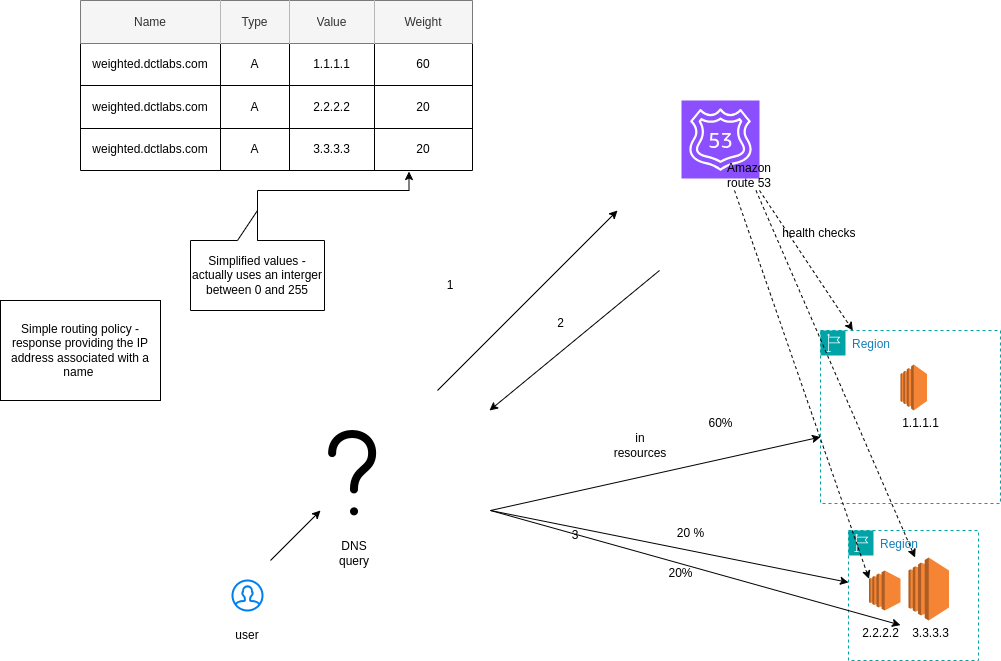

The diagram above was exported from draw.io. Its source (the exported page's mxGraphModel, read from the mxfile embedded in the PNG):
<mxGraphModel dx="1788" dy="1703" grid="1" gridSize="10" guides="1" tooltips="1" connect="1" arrows="1" fold="1" page="1" pageScale="1" pageWidth="850" pageHeight="1100" math="0" shadow="0">
  <root>
    <mxCell id="0" />
    <mxCell id="1" parent="0" />
    <mxCell id="ZMzwTwfTyEfGUaUHz50z-1" value="" style="shape=image;html=1;verticalAlign=top;verticalLabelPosition=bottom;labelBackgroundColor=#ffffff;imageAspect=0;aspect=fixed;image=https://cdn1.iconfinder.com/data/icons/iconoir-vol-3/24/question-mark-128.png" parent="1" vertex="1">
      <mxGeometry x="-120" y="160" width="128" height="128" as="geometry" />
    </mxCell>
    <mxCell id="ZMzwTwfTyEfGUaUHz50z-2" value="" style="endArrow=classic;html=1;rounded=0;" parent="1" edge="1">
      <mxGeometry width="50" height="50" relative="1" as="geometry">
        <mxPoint x="27" y="140" as="sourcePoint" />
        <mxPoint x="207" y="-40" as="targetPoint" />
      </mxGeometry>
    </mxCell>
    <mxCell id="ZMzwTwfTyEfGUaUHz50z-3" value="" style="sketch=0;points=[[0,0,0],[0.25,0,0],[0.5,0,0],[0.75,0,0],[1,0,0],[0,1,0],[0.25,1,0],[0.5,1,0],[0.75,1,0],[1,1,0],[0,0.25,0],[0,0.5,0],[0,0.75,0],[1,0.25,0],[1,0.5,0],[1,0.75,0]];outlineConnect=0;fontColor=#232F3E;fillColor=#8C4FFF;strokeColor=#ffffff;dashed=0;verticalLabelPosition=bottom;verticalAlign=top;align=center;html=1;fontSize=12;fontStyle=0;aspect=fixed;shape=mxgraph.aws4.resourceIcon;resIcon=mxgraph.aws4.route_53;" parent="1" vertex="1">
      <mxGeometry x="271" y="-150" width="78" height="78" as="geometry" />
    </mxCell>
    <mxCell id="ZMzwTwfTyEfGUaUHz50z-4" value="Amazon route 53" style="text;html=1;strokeColor=none;fillColor=none;align=center;verticalAlign=middle;whiteSpace=wrap;rounded=0;" parent="1" vertex="1">
      <mxGeometry x="309" y="-90" width="60" height="30" as="geometry" />
    </mxCell>
    <mxCell id="ZMzwTwfTyEfGUaUHz50z-5" value="" style="endArrow=classic;html=1;rounded=0;" parent="1" edge="1">
      <mxGeometry width="50" height="50" relative="1" as="geometry">
        <mxPoint x="249" y="20" as="sourcePoint" />
        <mxPoint x="79" y="160" as="targetPoint" />
      </mxGeometry>
    </mxCell>
    <mxCell id="ZMzwTwfTyEfGUaUHz50z-6" value="DNS query" style="text;html=1;strokeColor=none;fillColor=none;align=center;verticalAlign=middle;whiteSpace=wrap;rounded=0;" parent="1" vertex="1">
      <mxGeometry x="-86" y="288" width="60" height="30" as="geometry" />
    </mxCell>
    <mxCell id="ZMzwTwfTyEfGUaUHz50z-153" value="" style="html=1;verticalLabelPosition=bottom;align=center;labelBackgroundColor=#ffffff;verticalAlign=top;strokeWidth=2;strokeColor=#0080F0;shadow=0;dashed=0;shape=mxgraph.ios7.icons.user;" parent="1" vertex="1">
      <mxGeometry x="-178" y="330" width="30" height="30" as="geometry" />
    </mxCell>
    <mxCell id="ZMzwTwfTyEfGUaUHz50z-154" value="user" style="text;html=1;strokeColor=none;fillColor=none;align=center;verticalAlign=middle;whiteSpace=wrap;rounded=0;" parent="1" vertex="1">
      <mxGeometry x="-193" y="370" width="60" height="30" as="geometry" />
    </mxCell>
    <mxCell id="ZMzwTwfTyEfGUaUHz50z-155" value="" style="endArrow=classic;html=1;rounded=0;" parent="1" edge="1">
      <mxGeometry width="50" height="50" relative="1" as="geometry">
        <mxPoint x="-140" y="310" as="sourcePoint" />
        <mxPoint x="-90" y="260" as="targetPoint" />
      </mxGeometry>
    </mxCell>
    <mxCell id="ZMzwTwfTyEfGUaUHz50z-156" value="Region" style="points=[[0,0],[0.25,0],[0.5,0],[0.75,0],[1,0],[1,0.25],[1,0.5],[1,0.75],[1,1],[0.75,1],[0.5,1],[0.25,1],[0,1],[0,0.75],[0,0.5],[0,0.25]];outlineConnect=0;gradientColor=none;html=1;whiteSpace=wrap;fontSize=12;fontStyle=0;container=1;pointerEvents=0;collapsible=0;recursiveResize=0;shape=mxgraph.aws4.group;grIcon=mxgraph.aws4.group_region;strokeColor=#00A4A6;fillColor=none;verticalAlign=top;align=left;spacingLeft=30;fontColor=#147EBA;dashed=1;" parent="1" vertex="1">
      <mxGeometry x="410" y="80" width="180" height="173" as="geometry" />
    </mxCell>
    <mxCell id="ZMzwTwfTyEfGUaUHz50z-157" value="" style="outlineConnect=0;dashed=0;verticalLabelPosition=bottom;verticalAlign=top;align=center;html=1;shape=mxgraph.aws3.ec2;fillColor=#F58534;gradientColor=none;" parent="ZMzwTwfTyEfGUaUHz50z-156" vertex="1">
      <mxGeometry x="80" y="34" width="26.5" height="46" as="geometry" />
    </mxCell>
    <mxCell id="ZMzwTwfTyEfGUaUHz50z-160" style="edgeStyle=orthogonalEdgeStyle;rounded=0;orthogonalLoop=1;jettySize=auto;html=1;exitX=1;exitY=1;exitDx=0;exitDy=0;" parent="1" source="ZMzwTwfTyEfGUaUHz50z-159" edge="1">
      <mxGeometry relative="1" as="geometry">
        <mxPoint x="-269.5999999999999" y="129.79999999999995" as="targetPoint" />
      </mxGeometry>
    </mxCell>
    <mxCell id="ZMzwTwfTyEfGUaUHz50z-159" value="Simple routing policy - response providing the IP address associated with a name&amp;nbsp;" style="rounded=0;whiteSpace=wrap;html=1;" parent="1" vertex="1">
      <mxGeometry x="-410" y="50" width="160" height="100" as="geometry" />
    </mxCell>
    <mxCell id="ZMzwTwfTyEfGUaUHz50z-161" value="1" style="text;html=1;strokeColor=none;fillColor=none;align=center;verticalAlign=middle;whiteSpace=wrap;rounded=0;" parent="1" vertex="1">
      <mxGeometry x="10" y="20" width="60" height="30" as="geometry" />
    </mxCell>
    <mxCell id="ZMzwTwfTyEfGUaUHz50z-162" value="2" style="text;html=1;align=center;verticalAlign=middle;resizable=0;points=[];autosize=1;strokeColor=none;fillColor=none;" parent="1" vertex="1">
      <mxGeometry x="135" y="58" width="30" height="30" as="geometry" />
    </mxCell>
    <mxCell id="ZMzwTwfTyEfGUaUHz50z-166" value="" style="endArrow=classic;html=1;rounded=0;" parent="1" target="ZMzwTwfTyEfGUaUHz50z-156" edge="1">
      <mxGeometry width="50" height="50" relative="1" as="geometry">
        <mxPoint x="80" y="260" as="sourcePoint" />
        <mxPoint x="130" y="210" as="targetPoint" />
      </mxGeometry>
    </mxCell>
    <mxCell id="ZMzwTwfTyEfGUaUHz50z-167" value="in resources" style="text;html=1;strokeColor=none;fillColor=none;align=center;verticalAlign=middle;whiteSpace=wrap;rounded=0;" parent="1" vertex="1">
      <mxGeometry x="200" y="180" width="60" height="30" as="geometry" />
    </mxCell>
    <mxCell id="ICl7xSPlD9rfOWkmP1wj-1" value="Region" style="points=[[0,0],[0.25,0],[0.5,0],[0.75,0],[1,0],[1,0.25],[1,0.5],[1,0.75],[1,1],[0.75,1],[0.5,1],[0.25,1],[0,1],[0,0.75],[0,0.5],[0,0.25]];outlineConnect=0;gradientColor=none;html=1;whiteSpace=wrap;fontSize=12;fontStyle=0;container=1;pointerEvents=0;collapsible=0;recursiveResize=0;shape=mxgraph.aws4.group;grIcon=mxgraph.aws4.group_region;strokeColor=#00A4A6;fillColor=none;verticalAlign=top;align=left;spacingLeft=30;fontColor=#147EBA;dashed=1;" vertex="1" parent="1">
      <mxGeometry x="438" y="280" width="130" height="130" as="geometry" />
    </mxCell>
    <mxCell id="ICl7xSPlD9rfOWkmP1wj-2" value="" style="outlineConnect=0;dashed=0;verticalLabelPosition=bottom;verticalAlign=top;align=center;html=1;shape=mxgraph.aws3.ec2;fillColor=#F58534;gradientColor=none;" vertex="1" parent="ICl7xSPlD9rfOWkmP1wj-1">
      <mxGeometry x="60" y="27" width="40.5" height="63" as="geometry" />
    </mxCell>
    <mxCell id="ZMzwTwfTyEfGUaUHz50z-158" value="" style="outlineConnect=0;dashed=0;verticalLabelPosition=bottom;verticalAlign=top;align=center;html=1;shape=mxgraph.aws3.ec2;fillColor=#F58534;gradientColor=none;" parent="ICl7xSPlD9rfOWkmP1wj-1" vertex="1">
      <mxGeometry x="20.5" y="40" width="31.5" height="40" as="geometry" />
    </mxCell>
    <mxCell id="ICl7xSPlD9rfOWkmP1wj-3" value="" style="shape=table;startSize=0;container=1;collapsible=0;childLayout=tableLayout;" vertex="1" parent="1">
      <mxGeometry x="-330" y="-250" width="392" height="170" as="geometry" />
    </mxCell>
    <mxCell id="ICl7xSPlD9rfOWkmP1wj-4" value="" style="shape=tableRow;horizontal=0;startSize=0;swimlaneHead=0;swimlaneBody=0;strokeColor=inherit;top=0;left=0;bottom=0;right=0;collapsible=0;dropTarget=0;fillColor=none;points=[[0,0.5],[1,0.5]];portConstraint=eastwest;" vertex="1" parent="ICl7xSPlD9rfOWkmP1wj-3">
      <mxGeometry width="392" height="43" as="geometry" />
    </mxCell>
    <mxCell id="ICl7xSPlD9rfOWkmP1wj-5" value="Name" style="shape=partialRectangle;html=1;whiteSpace=wrap;connectable=0;strokeColor=#666666;overflow=hidden;fillColor=#f5f5f5;top=0;left=0;bottom=0;right=0;pointerEvents=1;fontColor=#333333;" vertex="1" parent="ICl7xSPlD9rfOWkmP1wj-4">
      <mxGeometry width="140" height="43" as="geometry">
        <mxRectangle width="140" height="43" as="alternateBounds" />
      </mxGeometry>
    </mxCell>
    <mxCell id="ICl7xSPlD9rfOWkmP1wj-6" value="Type" style="shape=partialRectangle;html=1;whiteSpace=wrap;connectable=0;strokeColor=#666666;overflow=hidden;fillColor=#f5f5f5;top=0;left=0;bottom=0;right=0;pointerEvents=1;fontColor=#333333;" vertex="1" parent="ICl7xSPlD9rfOWkmP1wj-4">
      <mxGeometry x="140" width="69" height="43" as="geometry">
        <mxRectangle width="69" height="43" as="alternateBounds" />
      </mxGeometry>
    </mxCell>
    <mxCell id="ICl7xSPlD9rfOWkmP1wj-7" value="Value" style="shape=partialRectangle;html=1;whiteSpace=wrap;connectable=0;strokeColor=#666666;overflow=hidden;fillColor=#f5f5f5;top=0;left=0;bottom=0;right=0;pointerEvents=1;fontColor=#333333;" vertex="1" parent="ICl7xSPlD9rfOWkmP1wj-4">
      <mxGeometry x="209" width="85" height="43" as="geometry">
        <mxRectangle width="85" height="43" as="alternateBounds" />
      </mxGeometry>
    </mxCell>
    <mxCell id="ICl7xSPlD9rfOWkmP1wj-8" value="Weight" style="shape=partialRectangle;html=1;whiteSpace=wrap;connectable=0;strokeColor=#666666;overflow=hidden;fillColor=#f5f5f5;top=0;left=0;bottom=0;right=0;pointerEvents=1;fontColor=#333333;" vertex="1" parent="ICl7xSPlD9rfOWkmP1wj-4">
      <mxGeometry x="294" width="98" height="43" as="geometry">
        <mxRectangle width="98" height="43" as="alternateBounds" />
      </mxGeometry>
    </mxCell>
    <mxCell id="ICl7xSPlD9rfOWkmP1wj-9" value="" style="shape=tableRow;horizontal=0;startSize=0;swimlaneHead=0;swimlaneBody=0;strokeColor=inherit;top=0;left=0;bottom=0;right=0;collapsible=0;dropTarget=0;fillColor=none;points=[[0,0.5],[1,0.5]];portConstraint=eastwest;" vertex="1" parent="ICl7xSPlD9rfOWkmP1wj-3">
      <mxGeometry y="43" width="392" height="42" as="geometry" />
    </mxCell>
    <mxCell id="ICl7xSPlD9rfOWkmP1wj-10" value="weighted.dctlabs.com" style="shape=partialRectangle;html=1;whiteSpace=wrap;connectable=0;strokeColor=inherit;overflow=hidden;fillColor=none;top=0;left=0;bottom=0;right=0;pointerEvents=1;" vertex="1" parent="ICl7xSPlD9rfOWkmP1wj-9">
      <mxGeometry width="140" height="42" as="geometry">
        <mxRectangle width="140" height="42" as="alternateBounds" />
      </mxGeometry>
    </mxCell>
    <mxCell id="ICl7xSPlD9rfOWkmP1wj-11" value="A" style="shape=partialRectangle;html=1;whiteSpace=wrap;connectable=0;strokeColor=inherit;overflow=hidden;fillColor=none;top=0;left=0;bottom=0;right=0;pointerEvents=1;" vertex="1" parent="ICl7xSPlD9rfOWkmP1wj-9">
      <mxGeometry x="140" width="69" height="42" as="geometry">
        <mxRectangle width="69" height="42" as="alternateBounds" />
      </mxGeometry>
    </mxCell>
    <mxCell id="ICl7xSPlD9rfOWkmP1wj-12" value="1.1.1.1" style="shape=partialRectangle;html=1;whiteSpace=wrap;connectable=0;strokeColor=inherit;overflow=hidden;fillColor=none;top=0;left=0;bottom=0;right=0;pointerEvents=1;" vertex="1" parent="ICl7xSPlD9rfOWkmP1wj-9">
      <mxGeometry x="209" width="85" height="42" as="geometry">
        <mxRectangle width="85" height="42" as="alternateBounds" />
      </mxGeometry>
    </mxCell>
    <mxCell id="ICl7xSPlD9rfOWkmP1wj-13" value="60" style="shape=partialRectangle;html=1;whiteSpace=wrap;connectable=0;strokeColor=inherit;overflow=hidden;fillColor=none;top=0;left=0;bottom=0;right=0;pointerEvents=1;" vertex="1" parent="ICl7xSPlD9rfOWkmP1wj-9">
      <mxGeometry x="294" width="98" height="42" as="geometry">
        <mxRectangle width="98" height="42" as="alternateBounds" />
      </mxGeometry>
    </mxCell>
    <mxCell id="ICl7xSPlD9rfOWkmP1wj-14" value="" style="shape=tableRow;horizontal=0;startSize=0;swimlaneHead=0;swimlaneBody=0;strokeColor=inherit;top=0;left=0;bottom=0;right=0;collapsible=0;dropTarget=0;fillColor=none;points=[[0,0.5],[1,0.5]];portConstraint=eastwest;" vertex="1" parent="ICl7xSPlD9rfOWkmP1wj-3">
      <mxGeometry y="85" width="392" height="43" as="geometry" />
    </mxCell>
    <mxCell id="ICl7xSPlD9rfOWkmP1wj-15" value="weighted.dctlabs.com" style="shape=partialRectangle;html=1;whiteSpace=wrap;connectable=0;strokeColor=inherit;overflow=hidden;fillColor=none;top=0;left=0;bottom=0;right=0;pointerEvents=1;" vertex="1" parent="ICl7xSPlD9rfOWkmP1wj-14">
      <mxGeometry width="140" height="43" as="geometry">
        <mxRectangle width="140" height="43" as="alternateBounds" />
      </mxGeometry>
    </mxCell>
    <mxCell id="ICl7xSPlD9rfOWkmP1wj-16" value="A" style="shape=partialRectangle;html=1;whiteSpace=wrap;connectable=0;strokeColor=inherit;overflow=hidden;fillColor=none;top=0;left=0;bottom=0;right=0;pointerEvents=1;" vertex="1" parent="ICl7xSPlD9rfOWkmP1wj-14">
      <mxGeometry x="140" width="69" height="43" as="geometry">
        <mxRectangle width="69" height="43" as="alternateBounds" />
      </mxGeometry>
    </mxCell>
    <mxCell id="ICl7xSPlD9rfOWkmP1wj-17" value="2.2.2.2" style="shape=partialRectangle;html=1;whiteSpace=wrap;connectable=0;strokeColor=inherit;overflow=hidden;fillColor=none;top=0;left=0;bottom=0;right=0;pointerEvents=1;" vertex="1" parent="ICl7xSPlD9rfOWkmP1wj-14">
      <mxGeometry x="209" width="85" height="43" as="geometry">
        <mxRectangle width="85" height="43" as="alternateBounds" />
      </mxGeometry>
    </mxCell>
    <mxCell id="ICl7xSPlD9rfOWkmP1wj-18" value="20" style="shape=partialRectangle;html=1;whiteSpace=wrap;connectable=0;strokeColor=inherit;overflow=hidden;fillColor=none;top=0;left=0;bottom=0;right=0;pointerEvents=1;" vertex="1" parent="ICl7xSPlD9rfOWkmP1wj-14">
      <mxGeometry x="294" width="98" height="43" as="geometry">
        <mxRectangle width="98" height="43" as="alternateBounds" />
      </mxGeometry>
    </mxCell>
    <mxCell id="ICl7xSPlD9rfOWkmP1wj-19" value="" style="shape=tableRow;horizontal=0;startSize=0;swimlaneHead=0;swimlaneBody=0;strokeColor=inherit;top=0;left=0;bottom=0;right=0;collapsible=0;dropTarget=0;fillColor=none;points=[[0,0.5],[1,0.5]];portConstraint=eastwest;" vertex="1" parent="ICl7xSPlD9rfOWkmP1wj-3">
      <mxGeometry y="128" width="392" height="42" as="geometry" />
    </mxCell>
    <mxCell id="ICl7xSPlD9rfOWkmP1wj-20" value="weighted.dctlabs.com" style="shape=partialRectangle;html=1;whiteSpace=wrap;connectable=0;strokeColor=inherit;overflow=hidden;fillColor=none;top=0;left=0;bottom=0;right=0;pointerEvents=1;" vertex="1" parent="ICl7xSPlD9rfOWkmP1wj-19">
      <mxGeometry width="140" height="42" as="geometry">
        <mxRectangle width="140" height="42" as="alternateBounds" />
      </mxGeometry>
    </mxCell>
    <mxCell id="ICl7xSPlD9rfOWkmP1wj-21" value="A" style="shape=partialRectangle;html=1;whiteSpace=wrap;connectable=0;strokeColor=inherit;overflow=hidden;fillColor=none;top=0;left=0;bottom=0;right=0;pointerEvents=1;" vertex="1" parent="ICl7xSPlD9rfOWkmP1wj-19">
      <mxGeometry x="140" width="69" height="42" as="geometry">
        <mxRectangle width="69" height="42" as="alternateBounds" />
      </mxGeometry>
    </mxCell>
    <mxCell id="ICl7xSPlD9rfOWkmP1wj-22" value="3.3.3.3" style="shape=partialRectangle;html=1;whiteSpace=wrap;connectable=0;strokeColor=inherit;overflow=hidden;fillColor=none;top=0;left=0;bottom=0;right=0;pointerEvents=1;" vertex="1" parent="ICl7xSPlD9rfOWkmP1wj-19">
      <mxGeometry x="209" width="85" height="42" as="geometry">
        <mxRectangle width="85" height="42" as="alternateBounds" />
      </mxGeometry>
    </mxCell>
    <mxCell id="ICl7xSPlD9rfOWkmP1wj-23" value="20" style="shape=partialRectangle;html=1;whiteSpace=wrap;connectable=0;strokeColor=inherit;overflow=hidden;fillColor=none;top=0;left=0;bottom=0;right=0;pointerEvents=1;" vertex="1" parent="ICl7xSPlD9rfOWkmP1wj-19">
      <mxGeometry x="294" width="98" height="42" as="geometry">
        <mxRectangle width="98" height="42" as="alternateBounds" />
      </mxGeometry>
    </mxCell>
    <mxCell id="ICl7xSPlD9rfOWkmP1wj-46" value="3" style="text;html=1;strokeColor=none;fillColor=none;align=center;verticalAlign=middle;whiteSpace=wrap;rounded=0;" vertex="1" parent="1">
      <mxGeometry x="135" y="270" width="60" height="30" as="geometry" />
    </mxCell>
    <mxCell id="ICl7xSPlD9rfOWkmP1wj-47" value="60%" style="text;html=1;align=center;verticalAlign=middle;resizable=0;points=[];autosize=1;strokeColor=none;fillColor=none;" vertex="1" parent="1">
      <mxGeometry x="285" y="158" width="50" height="30" as="geometry" />
    </mxCell>
    <mxCell id="ICl7xSPlD9rfOWkmP1wj-48" value="1.1.1.1" style="text;html=1;align=center;verticalAlign=middle;resizable=0;points=[];autosize=1;strokeColor=none;fillColor=none;" vertex="1" parent="1">
      <mxGeometry x="480" y="158" width="60" height="30" as="geometry" />
    </mxCell>
    <mxCell id="ICl7xSPlD9rfOWkmP1wj-49" value="2.2.2.2" style="text;html=1;align=center;verticalAlign=middle;resizable=0;points=[];autosize=1;strokeColor=none;fillColor=none;" vertex="1" parent="1">
      <mxGeometry x="440" y="368" width="60" height="30" as="geometry" />
    </mxCell>
    <mxCell id="ICl7xSPlD9rfOWkmP1wj-50" value="3.3.3.3" style="text;html=1;align=center;verticalAlign=middle;resizable=0;points=[];autosize=1;strokeColor=none;fillColor=none;" vertex="1" parent="1">
      <mxGeometry x="490" y="368" width="60" height="30" as="geometry" />
    </mxCell>
    <mxCell id="ICl7xSPlD9rfOWkmP1wj-51" value="" style="endArrow=classic;html=1;rounded=0;" edge="1" parent="1" target="ICl7xSPlD9rfOWkmP1wj-1">
      <mxGeometry width="50" height="50" relative="1" as="geometry">
        <mxPoint x="80" y="260" as="sourcePoint" />
        <mxPoint x="130" y="210" as="targetPoint" />
      </mxGeometry>
    </mxCell>
    <mxCell id="ICl7xSPlD9rfOWkmP1wj-52" value="20%" style="text;html=1;align=center;verticalAlign=middle;resizable=0;points=[];autosize=1;strokeColor=none;fillColor=none;" vertex="1" parent="1">
      <mxGeometry x="245" y="308" width="50" height="30" as="geometry" />
    </mxCell>
    <mxCell id="ICl7xSPlD9rfOWkmP1wj-53" value="" style="endArrow=classic;html=1;rounded=0;" edge="1" parent="1" target="ICl7xSPlD9rfOWkmP1wj-50">
      <mxGeometry width="50" height="50" relative="1" as="geometry">
        <mxPoint x="80" y="260" as="sourcePoint" />
        <mxPoint x="130" y="210" as="targetPoint" />
      </mxGeometry>
    </mxCell>
    <mxCell id="ICl7xSPlD9rfOWkmP1wj-54" value="20 %" style="text;html=1;align=center;verticalAlign=middle;resizable=0;points=[];autosize=1;strokeColor=none;fillColor=none;" vertex="1" parent="1">
      <mxGeometry x="255" y="268" width="50" height="30" as="geometry" />
    </mxCell>
    <mxCell id="ICl7xSPlD9rfOWkmP1wj-55" value="Simplified values - actually uses an interger between 0 and 255" style="shape=callout;whiteSpace=wrap;html=1;perimeter=calloutPerimeter;direction=west;" vertex="1" parent="1">
      <mxGeometry x="-220" y="-40" width="134" height="100" as="geometry" />
    </mxCell>
    <mxCell id="ICl7xSPlD9rfOWkmP1wj-56" style="edgeStyle=orthogonalEdgeStyle;rounded=0;orthogonalLoop=1;jettySize=auto;html=1;entryX=0.838;entryY=1.024;entryDx=0;entryDy=0;entryPerimeter=0;" edge="1" parent="1" source="ICl7xSPlD9rfOWkmP1wj-55" target="ICl7xSPlD9rfOWkmP1wj-19">
      <mxGeometry relative="1" as="geometry" />
    </mxCell>
    <mxCell id="ICl7xSPlD9rfOWkmP1wj-57" value="" style="html=1;labelBackgroundColor=#ffffff;startArrow=none;startFill=0;startSize=6;endArrow=classic;endFill=1;endSize=6;jettySize=auto;orthogonalLoop=1;strokeWidth=1;dashed=1;fontSize=14;rounded=0;" edge="1" parent="1" source="ZMzwTwfTyEfGUaUHz50z-4" target="ZMzwTwfTyEfGUaUHz50z-156">
      <mxGeometry width="60" height="60" relative="1" as="geometry">
        <mxPoint x="380" y="-140" as="sourcePoint" />
        <mxPoint x="440" y="-200" as="targetPoint" />
      </mxGeometry>
    </mxCell>
    <mxCell id="ICl7xSPlD9rfOWkmP1wj-58" value="" style="html=1;labelBackgroundColor=#ffffff;startArrow=none;startFill=0;startSize=6;endArrow=classic;endFill=1;endSize=6;jettySize=auto;orthogonalLoop=1;strokeWidth=1;dashed=1;fontSize=14;rounded=0;entryX=0;entryY=0.21;entryDx=0;entryDy=0;entryPerimeter=0;exitX=0.25;exitY=1;exitDx=0;exitDy=0;" edge="1" parent="1" source="ZMzwTwfTyEfGUaUHz50z-4" target="ZMzwTwfTyEfGUaUHz50z-158">
      <mxGeometry width="60" height="60" relative="1" as="geometry">
        <mxPoint x="380" y="-140" as="sourcePoint" />
        <mxPoint x="440" y="-200" as="targetPoint" />
      </mxGeometry>
    </mxCell>
    <mxCell id="ICl7xSPlD9rfOWkmP1wj-59" value="" style="html=1;labelBackgroundColor=#ffffff;startArrow=none;startFill=0;startSize=6;endArrow=classic;endFill=1;endSize=6;jettySize=auto;orthogonalLoop=1;strokeWidth=1;dashed=1;fontSize=14;rounded=0;" edge="1" parent="1" source="ZMzwTwfTyEfGUaUHz50z-4" target="ICl7xSPlD9rfOWkmP1wj-2">
      <mxGeometry width="60" height="60" relative="1" as="geometry">
        <mxPoint x="380" y="-140" as="sourcePoint" />
        <mxPoint x="350" y="370" as="targetPoint" />
      </mxGeometry>
    </mxCell>
    <mxCell id="ICl7xSPlD9rfOWkmP1wj-60" value="health checks&amp;nbsp;" style="text;html=1;align=center;verticalAlign=middle;resizable=0;points=[];autosize=1;strokeColor=none;fillColor=none;" vertex="1" parent="1">
      <mxGeometry x="360" y="-32" width="100" height="30" as="geometry" />
    </mxCell>
  </root>
</mxGraphModel>